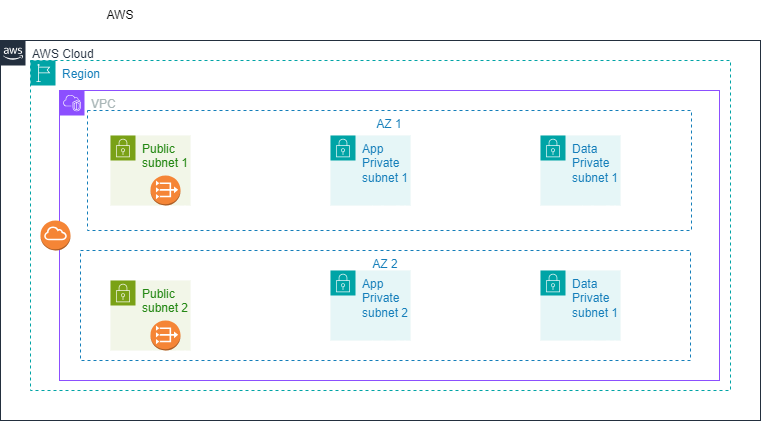

The diagram above was exported from draw.io. Its source (the exported page's mxGraphModel, read from the mxfile embedded in the PNG):
<mxGraphModel dx="794" dy="412" grid="1" gridSize="10" guides="1" tooltips="1" connect="1" arrows="1" fold="1" page="1" pageScale="1" pageWidth="1169" pageHeight="827" math="0" shadow="0">
  <root>
    <mxCell id="0" />
    <mxCell id="1" parent="0" />
    <mxCell id="u5wr-gV2m5wPpfmwvS2S-3" value="AWS" style="text;strokeColor=none;align=center;fillColor=none;html=1;verticalAlign=middle;whiteSpace=wrap;rounded=0;" parent="1" vertex="1">
      <mxGeometry x="150" y="200" width="60" height="30" as="geometry" />
    </mxCell>
    <mxCell id="u5wr-gV2m5wPpfmwvS2S-18" value="Region" style="points=[[0,0],[0.25,0],[0.5,0],[0.75,0],[1,0],[1,0.25],[1,0.5],[1,0.75],[1,1],[0.75,1],[0.5,1],[0.25,1],[0,1],[0,0.75],[0,0.5],[0,0.25]];outlineConnect=0;gradientColor=none;html=1;whiteSpace=wrap;fontSize=12;fontStyle=0;container=1;pointerEvents=0;collapsible=0;recursiveResize=0;shape=mxgraph.aws4.group;grIcon=mxgraph.aws4.group_region;strokeColor=#00A4A6;fillColor=none;verticalAlign=top;align=left;spacingLeft=30;fontColor=#147EBA;dashed=1;" parent="1" vertex="1">
      <mxGeometry x="90" y="260" width="700" height="330" as="geometry" />
    </mxCell>
    <mxCell id="u5wr-gV2m5wPpfmwvS2S-20" value="AZ 2" style="fillColor=none;strokeColor=#147EBA;dashed=1;verticalAlign=top;fontStyle=0;fontColor=#147EBA;whiteSpace=wrap;html=1;" parent="u5wr-gV2m5wPpfmwvS2S-18" vertex="1">
      <mxGeometry x="50" y="190" width="610" height="110" as="geometry" />
    </mxCell>
    <mxCell id="u5wr-gV2m5wPpfmwvS2S-32" value="Public subnet 2" style="points=[[0,0],[0.25,0],[0.5,0],[0.75,0],[1,0],[1,0.25],[1,0.5],[1,0.75],[1,1],[0.75,1],[0.5,1],[0.25,1],[0,1],[0,0.75],[0,0.5],[0,0.25]];outlineConnect=0;gradientColor=none;html=1;whiteSpace=wrap;fontSize=12;fontStyle=0;container=1;pointerEvents=0;collapsible=0;recursiveResize=0;shape=mxgraph.aws4.group;grIcon=mxgraph.aws4.group_security_group;grStroke=0;strokeColor=#7AA116;fillColor=#F2F6E8;verticalAlign=top;align=left;spacingLeft=30;fontColor=#248814;dashed=0;" parent="u5wr-gV2m5wPpfmwvS2S-18" vertex="1">
      <mxGeometry x="80" y="220" width="80" height="70" as="geometry" />
    </mxCell>
    <mxCell id="u5wr-gV2m5wPpfmwvS2S-37" value="Data Private subnet 1" style="points=[[0,0],[0.25,0],[0.5,0],[0.75,0],[1,0],[1,0.25],[1,0.5],[1,0.75],[1,1],[0.75,1],[0.5,1],[0.25,1],[0,1],[0,0.75],[0,0.5],[0,0.25]];outlineConnect=0;gradientColor=none;html=1;whiteSpace=wrap;fontSize=12;fontStyle=0;container=1;pointerEvents=0;collapsible=0;recursiveResize=0;shape=mxgraph.aws4.group;grIcon=mxgraph.aws4.group_security_group;grStroke=0;strokeColor=#00A4A6;fillColor=#E6F6F7;verticalAlign=top;align=left;spacingLeft=30;fontColor=#147EBA;dashed=0;" parent="u5wr-gV2m5wPpfmwvS2S-18" vertex="1">
      <mxGeometry x="510" y="210" width="80" height="70" as="geometry" />
    </mxCell>
    <mxCell id="u5wr-gV2m5wPpfmwvS2S-34" value="App Private subnet 2" style="points=[[0,0],[0.25,0],[0.5,0],[0.75,0],[1,0],[1,0.25],[1,0.5],[1,0.75],[1,1],[0.75,1],[0.5,1],[0.25,1],[0,1],[0,0.75],[0,0.5],[0,0.25]];outlineConnect=0;gradientColor=none;html=1;whiteSpace=wrap;fontSize=12;fontStyle=0;container=1;pointerEvents=0;collapsible=0;recursiveResize=0;shape=mxgraph.aws4.group;grIcon=mxgraph.aws4.group_security_group;grStroke=0;strokeColor=#00A4A6;fillColor=#E6F6F7;verticalAlign=top;align=left;spacingLeft=30;fontColor=#147EBA;dashed=0;" parent="u5wr-gV2m5wPpfmwvS2S-18" vertex="1">
      <mxGeometry x="300" y="210" width="80" height="70" as="geometry" />
    </mxCell>
    <mxCell id="DtzArUg7a_tBST9S5KHm-4" value="" style="outlineConnect=0;dashed=0;verticalLabelPosition=bottom;verticalAlign=top;align=center;html=1;shape=mxgraph.aws3.vpc_nat_gateway;fillColor=#F58536;gradientColor=none;" vertex="1" parent="u5wr-gV2m5wPpfmwvS2S-18">
      <mxGeometry x="120" y="260" width="30" height="30" as="geometry" />
    </mxCell>
    <mxCell id="u5wr-gV2m5wPpfmwvS2S-24" value="VPC" style="points=[[0,0],[0.25,0],[0.5,0],[0.75,0],[1,0],[1,0.25],[1,0.5],[1,0.75],[1,1],[0.75,1],[0.5,1],[0.25,1],[0,1],[0,0.75],[0,0.5],[0,0.25]];outlineConnect=0;gradientColor=none;html=1;whiteSpace=wrap;fontSize=12;fontStyle=0;container=1;pointerEvents=0;collapsible=0;recursiveResize=0;shape=mxgraph.aws4.group;grIcon=mxgraph.aws4.group_vpc2;strokeColor=#8C4FFF;fillColor=none;verticalAlign=top;align=left;spacingLeft=30;fontColor=#AAB7B8;dashed=0;" parent="1" vertex="1">
      <mxGeometry x="119" y="290" width="660" height="290" as="geometry" />
    </mxCell>
    <mxCell id="u5wr-gV2m5wPpfmwvS2S-23" value="AZ 1" style="fillColor=none;strokeColor=#147EBA;dashed=1;verticalAlign=top;fontStyle=0;fontColor=#147EBA;whiteSpace=wrap;html=1;" parent="u5wr-gV2m5wPpfmwvS2S-24" vertex="1">
      <mxGeometry x="28" y="20" width="604" height="120" as="geometry" />
    </mxCell>
    <mxCell id="u5wr-gV2m5wPpfmwvS2S-25" value="Public subnet 1" style="points=[[0,0],[0.25,0],[0.5,0],[0.75,0],[1,0],[1,0.25],[1,0.5],[1,0.75],[1,1],[0.75,1],[0.5,1],[0.25,1],[0,1],[0,0.75],[0,0.5],[0,0.25]];outlineConnect=0;gradientColor=none;html=1;whiteSpace=wrap;fontSize=12;fontStyle=0;container=1;pointerEvents=0;collapsible=0;recursiveResize=0;shape=mxgraph.aws4.group;grIcon=mxgraph.aws4.group_security_group;grStroke=0;strokeColor=#7AA116;fillColor=#F2F6E8;verticalAlign=top;align=left;spacingLeft=30;fontColor=#248814;dashed=0;" parent="u5wr-gV2m5wPpfmwvS2S-24" vertex="1">
      <mxGeometry x="51" y="45" width="80" height="70" as="geometry" />
    </mxCell>
    <mxCell id="u5wr-gV2m5wPpfmwvS2S-33" value="App Private subnet 1" style="points=[[0,0],[0.25,0],[0.5,0],[0.75,0],[1,0],[1,0.25],[1,0.5],[1,0.75],[1,1],[0.75,1],[0.5,1],[0.25,1],[0,1],[0,0.75],[0,0.5],[0,0.25]];outlineConnect=0;gradientColor=none;html=1;whiteSpace=wrap;fontSize=12;fontStyle=0;container=1;pointerEvents=0;collapsible=0;recursiveResize=0;shape=mxgraph.aws4.group;grIcon=mxgraph.aws4.group_security_group;grStroke=0;strokeColor=#00A4A6;fillColor=#E6F6F7;verticalAlign=top;align=left;spacingLeft=30;fontColor=#147EBA;dashed=0;" parent="u5wr-gV2m5wPpfmwvS2S-24" vertex="1">
      <mxGeometry x="271" y="45" width="80" height="70" as="geometry" />
    </mxCell>
    <mxCell id="u5wr-gV2m5wPpfmwvS2S-36" value="Data Private subnet 1" style="points=[[0,0],[0.25,0],[0.5,0],[0.75,0],[1,0],[1,0.25],[1,0.5],[1,0.75],[1,1],[0.75,1],[0.5,1],[0.25,1],[0,1],[0,0.75],[0,0.5],[0,0.25]];outlineConnect=0;gradientColor=none;html=1;whiteSpace=wrap;fontSize=12;fontStyle=0;container=1;pointerEvents=0;collapsible=0;recursiveResize=0;shape=mxgraph.aws4.group;grIcon=mxgraph.aws4.group_security_group;grStroke=0;strokeColor=#00A4A6;fillColor=#E6F6F7;verticalAlign=top;align=left;spacingLeft=30;fontColor=#147EBA;dashed=0;" parent="u5wr-gV2m5wPpfmwvS2S-24" vertex="1">
      <mxGeometry x="481" y="45" width="80" height="70" as="geometry" />
    </mxCell>
    <mxCell id="DtzArUg7a_tBST9S5KHm-3" value="" style="outlineConnect=0;dashed=0;verticalLabelPosition=bottom;verticalAlign=top;align=center;html=1;shape=mxgraph.aws3.vpc_nat_gateway;fillColor=#F58536;gradientColor=none;" vertex="1" parent="u5wr-gV2m5wPpfmwvS2S-24">
      <mxGeometry x="91" y="85" width="30" height="30" as="geometry" />
    </mxCell>
    <mxCell id="u5wr-gV2m5wPpfmwvS2S-41" value="AWS Cloud" style="points=[[0,0],[0.25,0],[0.5,0],[0.75,0],[1,0],[1,0.25],[1,0.5],[1,0.75],[1,1],[0.75,1],[0.5,1],[0.25,1],[0,1],[0,0.75],[0,0.5],[0,0.25]];outlineConnect=0;gradientColor=none;html=1;whiteSpace=wrap;fontSize=12;fontStyle=0;container=1;pointerEvents=0;collapsible=0;recursiveResize=0;shape=mxgraph.aws4.group;grIcon=mxgraph.aws4.group_aws_cloud_alt;strokeColor=#232F3E;fillColor=none;verticalAlign=top;align=left;spacingLeft=30;fontColor=#232F3E;dashed=0;" parent="1" vertex="1">
      <mxGeometry x="60" y="240" width="760" height="380" as="geometry" />
    </mxCell>
    <mxCell id="DtzArUg7a_tBST9S5KHm-2" value="" style="outlineConnect=0;dashed=0;verticalLabelPosition=bottom;verticalAlign=top;align=center;html=1;shape=mxgraph.aws3.internet_gateway;fillColor=#F58536;gradientColor=none;" vertex="1" parent="u5wr-gV2m5wPpfmwvS2S-41">
      <mxGeometry x="40" y="180" width="30" height="30" as="geometry" />
    </mxCell>
  </root>
</mxGraphModel>